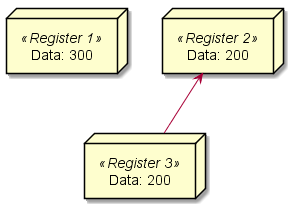

The diagram above was rendered by PlantUML. Its source (embedded in the PNG):
@startuml

node "Data: 300" <<Register 1>> as a
node "Data: 200" <<Register 2>> as b
node "Data: 200" <<Register 3>> as c

a -[hidden]right-> b
a -[hidden]down-> c
c --> b

@enduml